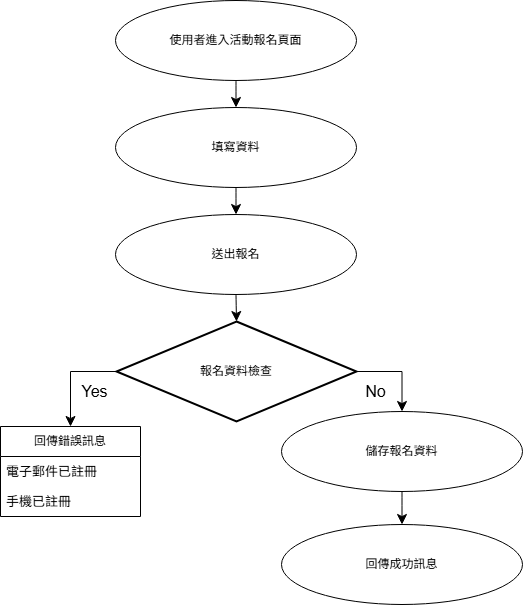

The diagram above was exported from draw.io. Its source (the exported page's mxGraphModel, read from the mxfile embedded in the PNG):
<mxGraphModel dx="1042" dy="979" grid="0" gridSize="10" guides="1" tooltips="1" connect="1" arrows="1" fold="1" page="0" pageScale="1" pageWidth="827" pageHeight="1169" background="#FFFFFF" math="0" shadow="0">
  <root>
    <mxCell id="0" />
    <mxCell id="1" parent="0" />
    <mxCell id="YGSKWvawV_h_pUus8Lcc-1" value="使用者進入活動報名頁面" style="ellipse;whiteSpace=wrap;html=1;" vertex="1" parent="1">
      <mxGeometry x="173" y="-139" width="241" height="80" as="geometry" />
    </mxCell>
    <mxCell id="YGSKWvawV_h_pUus8Lcc-2" value="" style="endArrow=classic;html=1;rounded=0;fontSize=12;startSize=8;endSize=8;curved=1;exitX=0.5;exitY=1;exitDx=0;exitDy=0;" edge="1" parent="1" source="YGSKWvawV_h_pUus8Lcc-1" target="YGSKWvawV_h_pUus8Lcc-5">
      <mxGeometry width="50" height="50" relative="1" as="geometry">
        <mxPoint x="175" y="102" as="sourcePoint" />
        <mxPoint x="294" y="21" as="targetPoint" />
      </mxGeometry>
    </mxCell>
    <mxCell id="YGSKWvawV_h_pUus8Lcc-5" value="填寫資料" style="ellipse;whiteSpace=wrap;html=1;" vertex="1" parent="1">
      <mxGeometry x="173" y="-32" width="241" height="80" as="geometry" />
    </mxCell>
    <mxCell id="YGSKWvawV_h_pUus8Lcc-7" value="送出報名" style="ellipse;whiteSpace=wrap;html=1;" vertex="1" parent="1">
      <mxGeometry x="173" y="75" width="241" height="80" as="geometry" />
    </mxCell>
    <mxCell id="YGSKWvawV_h_pUus8Lcc-8" value="" style="endArrow=classic;html=1;rounded=0;fontSize=12;startSize=8;endSize=8;curved=1;entryX=0.5;entryY=0;entryDx=0;entryDy=0;exitX=0.5;exitY=1;exitDx=0;exitDy=0;" edge="1" parent="1" source="YGSKWvawV_h_pUus8Lcc-5" target="YGSKWvawV_h_pUus8Lcc-7">
      <mxGeometry width="50" height="50" relative="1" as="geometry">
        <mxPoint x="175" y="103" as="sourcePoint" />
        <mxPoint x="225" y="53" as="targetPoint" />
      </mxGeometry>
    </mxCell>
    <mxCell id="YGSKWvawV_h_pUus8Lcc-9" value="" style="endArrow=classic;html=1;rounded=0;fontSize=12;startSize=8;endSize=8;curved=1;exitX=0.5;exitY=1;exitDx=0;exitDy=0;entryX=0.5;entryY=0;entryDx=0;entryDy=0;entryPerimeter=0;" edge="1" parent="1" source="YGSKWvawV_h_pUus8Lcc-7" target="YGSKWvawV_h_pUus8Lcc-12">
      <mxGeometry width="50" height="50" relative="1" as="geometry">
        <mxPoint x="175" y="403" as="sourcePoint" />
        <mxPoint x="294.1165982959924" y="287.12622278321237" as="targetPoint" />
      </mxGeometry>
    </mxCell>
    <mxCell id="YGSKWvawV_h_pUus8Lcc-12" value="報名資料檢查" style="strokeWidth=2;html=1;shape=mxgraph.flowchart.decision;whiteSpace=wrap;" vertex="1" parent="1">
      <mxGeometry x="174" y="182" width="240" height="100" as="geometry" />
    </mxCell>
    <mxCell id="YGSKWvawV_h_pUus8Lcc-23" value="" style="edgeStyle=segmentEdgeStyle;endArrow=classic;html=1;curved=0;rounded=0;endSize=8;startSize=8;fontSize=12;exitX=0;exitY=0.5;exitDx=0;exitDy=0;exitPerimeter=0;entryX=0.5;entryY=0;entryDx=0;entryDy=0;" edge="1" parent="1" source="YGSKWvawV_h_pUus8Lcc-12" target="YGSKWvawV_h_pUus8Lcc-24">
      <mxGeometry width="50" height="50" relative="1" as="geometry">
        <mxPoint x="268" y="402" as="sourcePoint" />
        <mxPoint x="104" y="388" as="targetPoint" />
      </mxGeometry>
    </mxCell>
    <mxCell id="YGSKWvawV_h_pUus8Lcc-24" value="回傳錯誤訊息" style="swimlane;fontStyle=0;childLayout=stackLayout;horizontal=1;startSize=30;horizontalStack=0;resizeParent=1;resizeParentMax=0;resizeLast=0;collapsible=1;marginBottom=0;whiteSpace=wrap;html=1;" vertex="1" parent="1">
      <mxGeometry x="58" y="287" width="140" height="90" as="geometry" />
    </mxCell>
    <mxCell id="YGSKWvawV_h_pUus8Lcc-25" value="&lt;span style=&quot;font-family: -apple-system, BlinkMacSystemFont, &amp;quot;Segoe UI&amp;quot;, Roboto, Oxygen, Ubuntu, Cantarell, &amp;quot;Fira Sans&amp;quot;, &amp;quot;Droid Sans&amp;quot;, &amp;quot;Helvetica Neue&amp;quot;, sans-serif; font-size: 13px; background-color: rgba(255, 255, 255, 0.92);&quot;&gt;&lt;font style=&quot;color: rgb(0, 0, 0);&quot;&gt;電子郵件已註冊&lt;/font&gt;&lt;/span&gt;" style="text;strokeColor=none;fillColor=none;align=left;verticalAlign=middle;spacingLeft=4;spacingRight=4;overflow=hidden;points=[[0,0.5],[1,0.5]];portConstraint=eastwest;rotatable=0;whiteSpace=wrap;html=1;" vertex="1" parent="YGSKWvawV_h_pUus8Lcc-24">
      <mxGeometry y="30" width="140" height="30" as="geometry" />
    </mxCell>
    <mxCell id="YGSKWvawV_h_pUus8Lcc-26" value="&lt;span style=&quot;font-family: -apple-system, BlinkMacSystemFont, &amp;quot;Segoe UI&amp;quot;, Roboto, Oxygen, Ubuntu, Cantarell, &amp;quot;Fira Sans&amp;quot;, &amp;quot;Droid Sans&amp;quot;, &amp;quot;Helvetica Neue&amp;quot;, sans-serif; font-size: 13px; background-color: rgba(255, 255, 255, 0.92);&quot;&gt;&lt;font style=&quot;color: rgb(0, 0, 0);&quot;&gt;手機已註冊&lt;/font&gt;&lt;/span&gt;" style="text;strokeColor=none;fillColor=none;align=left;verticalAlign=middle;spacingLeft=4;spacingRight=4;overflow=hidden;points=[[0,0.5],[1,0.5]];portConstraint=eastwest;rotatable=0;whiteSpace=wrap;html=1;" vertex="1" parent="YGSKWvawV_h_pUus8Lcc-24">
      <mxGeometry y="60" width="140" height="30" as="geometry" />
    </mxCell>
    <mxCell id="YGSKWvawV_h_pUus8Lcc-28" value="Yes" style="text;html=1;align=center;verticalAlign=middle;resizable=0;points=[];autosize=1;strokeColor=none;fillColor=none;fontSize=16;" vertex="1" parent="1">
      <mxGeometry x="130" y="236" width="44" height="31" as="geometry" />
    </mxCell>
    <mxCell id="YGSKWvawV_h_pUus8Lcc-30" value="No" style="text;html=1;align=center;verticalAlign=middle;resizable=0;points=[];autosize=1;strokeColor=none;fillColor=none;fontSize=16;" vertex="1" parent="1">
      <mxGeometry x="414" y="236" width="38" height="31" as="geometry" />
    </mxCell>
    <mxCell id="YGSKWvawV_h_pUus8Lcc-31" value="" style="edgeStyle=segmentEdgeStyle;endArrow=classic;html=1;curved=0;rounded=0;endSize=8;startSize=8;fontSize=12;exitX=1;exitY=0.5;exitDx=0;exitDy=0;exitPerimeter=0;entryX=0.5;entryY=0;entryDx=0;entryDy=0;" edge="1" parent="1" source="YGSKWvawV_h_pUus8Lcc-12" target="YGSKWvawV_h_pUus8Lcc-33">
      <mxGeometry width="50" height="50" relative="1" as="geometry">
        <mxPoint x="454" y="260" as="sourcePoint" />
        <mxPoint x="458" y="294" as="targetPoint" />
      </mxGeometry>
    </mxCell>
    <mxCell id="YGSKWvawV_h_pUus8Lcc-33" value="儲存報名資料" style="ellipse;whiteSpace=wrap;html=1;" vertex="1" parent="1">
      <mxGeometry x="339" y="272" width="241" height="80" as="geometry" />
    </mxCell>
    <mxCell id="YGSKWvawV_h_pUus8Lcc-36" value="回傳成功訊息" style="ellipse;whiteSpace=wrap;html=1;" vertex="1" parent="1">
      <mxGeometry x="339" y="385" width="241" height="80" as="geometry" />
    </mxCell>
    <mxCell id="YGSKWvawV_h_pUus8Lcc-38" value="" style="endArrow=classic;html=1;rounded=0;fontSize=12;startSize=8;endSize=8;curved=1;exitX=0.5;exitY=1;exitDx=0;exitDy=0;entryX=0.5;entryY=0;entryDx=0;entryDy=0;" edge="1" parent="1" source="YGSKWvawV_h_pUus8Lcc-33" target="YGSKWvawV_h_pUus8Lcc-36">
      <mxGeometry width="50" height="50" relative="1" as="geometry">
        <mxPoint x="514" y="315" as="sourcePoint" />
        <mxPoint x="564" y="265" as="targetPoint" />
      </mxGeometry>
    </mxCell>
  </root>
</mxGraphModel>